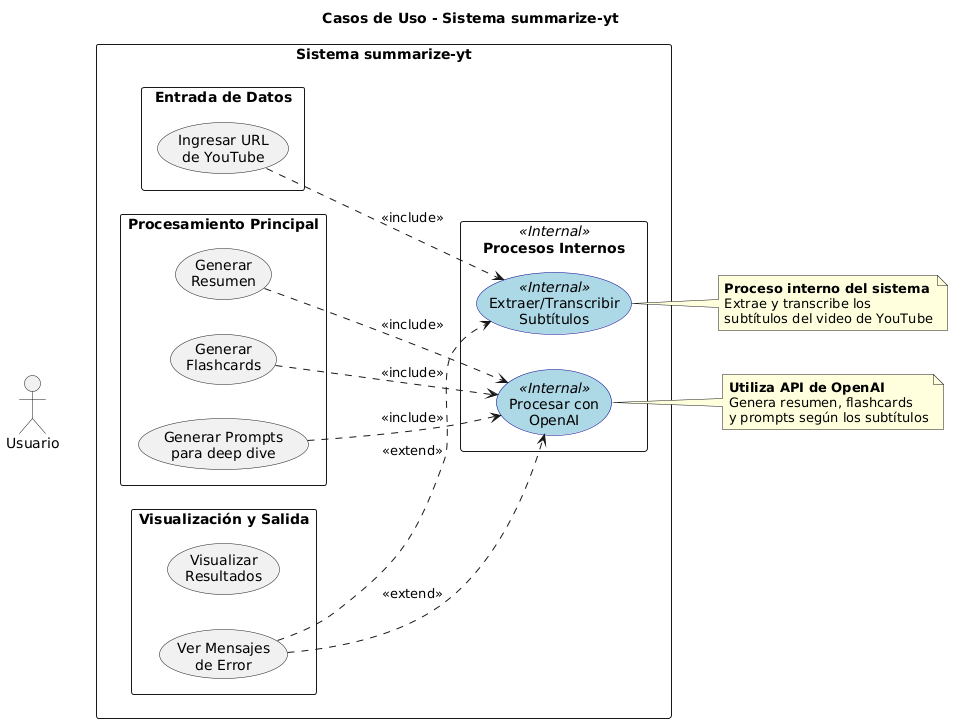

The diagram above was rendered by PlantUML. Its source (embedded in the PNG):
@startuml
title Casos de Uso - Sistema summarize-yt

left to right direction
skinparam packageStyle rectangle
skinparam usecase {
  BackgroundColor<<Internal>> LightBlue
  BorderColor<<Internal>> DarkBlue
}

actor "Usuario" as User

rectangle "Sistema summarize-yt" {
  
  package "Entrada de Datos" {
    usecase "Ingresar URL\nde YouTube" as UC1
  }
  
  package "Procesamiento Principal" {
    usecase "Generar\nResumen" as UC4
    usecase "Generar\nFlashcards" as UC5
    usecase "Generar Prompts\npara deep dive" as UC6
  }
  
  package "Visualización y Salida" {
    usecase "Visualizar\nResultados" as UC7
    usecase "Ver Mensajes\nde Error" as UC8
  }
  
  package "Procesos Internos" <<Internal>> {
    usecase "Extraer/Transcribir\nSubtítulos" as UC9 <<Internal>>
    usecase "Procesar con\nOpenAI" as UC10 <<Internal>>
  }
}

' Relaciones Usuario - Casos de Uso Principales
User --> UC1
User --> UC4
User --> UC5
User --> UC6
User --> UC7
User --> UC8

' Relaciones Include (dependencias obligatorias)
UC1 ..> UC9 : <<include>>
UC4 ..> UC10 : <<include>>
UC5 ..> UC10 : <<include>>
UC6 ..> UC10 : <<include>>

' Relaciones Extend (comportamiento opcional/condicional)
UC8 ..> UC9 : <<extend>>
UC8 ..> UC10 : <<extend>>

note right of UC9
  **Proceso interno del sistema**
  Extrae y transcribe los
  subtítulos del video de YouTube
end note

note right of UC10
  **Utiliza API de OpenAI**
  Genera resumen, flashcards
  y prompts según los subtítulos
end note
@enduml